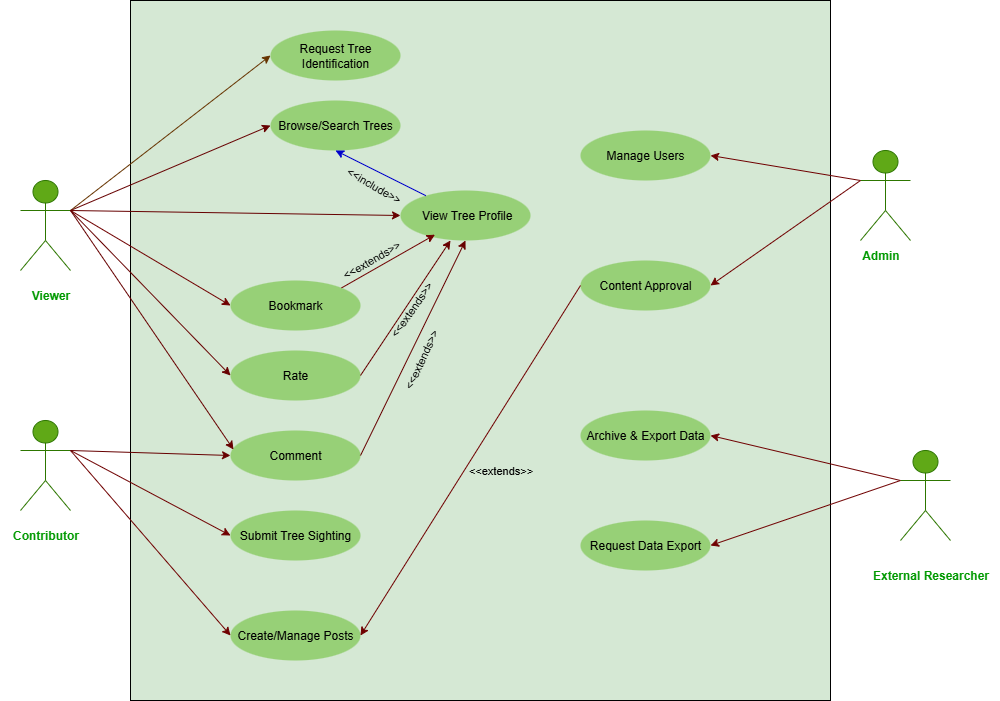

The diagram above was exported from draw.io. Its source (the exported page's mxGraphModel, read from the mxfile embedded in the PNG):
<mxGraphModel dx="1220" dy="535" grid="1" gridSize="10" guides="0" tooltips="1" connect="1" arrows="1" fold="1" page="1" pageScale="1" pageWidth="850" pageHeight="1100" background="#ffffff" math="0" shadow="0">
  <root>
    <mxCell id="0" />
    <mxCell id="1" parent="0" />
    <mxCell id="T84uWXmCbl0t9XXli4yR-2" value="" style="whiteSpace=wrap;html=1;aspect=fixed;fillColor=#D5E8D4;strokeColor=default;fontColor=#ffffff;gradientColor=none;labelBackgroundColor=none;" parent="1" vertex="1">
      <mxGeometry x="210" y="40" width="700" height="700" as="geometry" />
    </mxCell>
    <mxCell id="T84uWXmCbl0t9XXli4yR-4" value="Actor" style="shape=umlActor;verticalLabelPosition=bottom;verticalAlign=top;html=1;outlineConnect=0;fillColor=#60a917;strokeColor=#2D7600;fontColor=#ffffff;" parent="1" vertex="1">
      <mxGeometry x="100" y="220" width="50" height="90" as="geometry" />
    </mxCell>
    <mxCell id="T84uWXmCbl0t9XXli4yR-29" value="&lt;span style=&quot;font-weight: 400;&quot;&gt;Request Tree Identification&lt;/span&gt;" style="shape=ellipse;html=1;strokeWidth=3;fontStyle=1;whiteSpace=wrap;align=center;perimeter=ellipsePerimeter;fillColor=#97D077;strokeColor=none;" parent="1" vertex="1">
      <mxGeometry x="350" y="70" width="130" height="50" as="geometry" />
    </mxCell>
    <mxCell id="T84uWXmCbl0t9XXli4yR-32" value="&lt;span style=&quot;font-weight: 400;&quot;&gt;Browse/Search Trees&lt;/span&gt;" style="shape=ellipse;html=1;strokeWidth=3;fontStyle=1;whiteSpace=wrap;align=center;perimeter=ellipsePerimeter;fillColor=#97D077;strokeColor=none;" parent="1" vertex="1">
      <mxGeometry x="350" y="140" width="130" height="50" as="geometry" />
    </mxCell>
    <mxCell id="T84uWXmCbl0t9XXli4yR-34" value="&lt;span style=&quot;font-weight: 400;&quot;&gt;&amp;nbsp;View Tree Profile&lt;/span&gt;" style="shape=ellipse;html=1;strokeWidth=3;fontStyle=1;whiteSpace=wrap;align=center;perimeter=ellipsePerimeter;fillColor=#97D077;strokeColor=none;" parent="1" vertex="1">
      <mxGeometry x="480" y="230" width="130" height="50" as="geometry" />
    </mxCell>
    <mxCell id="T84uWXmCbl0t9XXli4yR-38" value="&lt;span style=&quot;font-weight: 400;&quot;&gt;Bookmark&lt;/span&gt;" style="shape=ellipse;html=1;strokeWidth=3;fontStyle=1;whiteSpace=wrap;align=center;perimeter=ellipsePerimeter;fillColor=#97D077;strokeColor=none;" parent="1" vertex="1">
      <mxGeometry x="310" y="320" width="130" height="50" as="geometry" />
    </mxCell>
    <mxCell id="T84uWXmCbl0t9XXli4yR-41" value="&lt;span style=&quot;font-weight: 400;&quot;&gt;Submit Tree Sighting&lt;/span&gt;" style="shape=ellipse;html=1;strokeWidth=3;fontStyle=1;whiteSpace=wrap;align=center;perimeter=ellipsePerimeter;fillColor=#97D077;strokeColor=none;" parent="1" vertex="1">
      <mxGeometry x="310" y="550" width="130" height="50" as="geometry" />
    </mxCell>
    <mxCell id="T84uWXmCbl0t9XXli4yR-43" value="&lt;span style=&quot;font-weight: 400;&quot;&gt;Create/Manage Posts&lt;/span&gt;" style="shape=ellipse;html=1;strokeWidth=3;fontStyle=1;whiteSpace=wrap;align=center;perimeter=ellipsePerimeter;fillColor=#97D077;strokeColor=none;" parent="1" vertex="1">
      <mxGeometry x="310" y="650" width="130" height="50" as="geometry" />
    </mxCell>
    <mxCell id="T84uWXmCbl0t9XXli4yR-48" value="&lt;span style=&quot;font-weight: 400;&quot;&gt;Manage Users&lt;/span&gt;" style="shape=ellipse;html=1;strokeWidth=3;fontStyle=1;whiteSpace=wrap;align=center;perimeter=ellipsePerimeter;fillColor=#97D077;strokeColor=none;fillStyle=auto;" parent="1" vertex="1">
      <mxGeometry x="660" y="170" width="130" height="50" as="geometry" />
    </mxCell>
    <mxCell id="T84uWXmCbl0t9XXli4yR-49" value="&lt;span style=&quot;font-weight: 400;&quot;&gt;Archive &amp;amp; Export Data&lt;/span&gt;" style="shape=ellipse;html=1;strokeWidth=3;fontStyle=1;whiteSpace=wrap;align=center;perimeter=ellipsePerimeter;fillColor=#97D077;strokeColor=none;" parent="1" vertex="1">
      <mxGeometry x="660" y="450" width="130" height="50" as="geometry" />
    </mxCell>
    <mxCell id="T84uWXmCbl0t9XXli4yR-55" value="&lt;span style=&quot;font-weight: normal;&quot;&gt;Request Data Export&lt;/span&gt;" style="shape=ellipse;html=1;strokeWidth=3;fontStyle=1;whiteSpace=wrap;align=center;perimeter=ellipsePerimeter;fillColor=#97D077;strokeColor=none;" parent="1" vertex="1">
      <mxGeometry x="660" y="560" width="130" height="50" as="geometry" />
    </mxCell>
    <mxCell id="T84uWXmCbl0t9XXli4yR-59" value="&lt;span style=&quot;color: rgb(0, 0, 0); font-weight: 400; float: none; display: inline !important;&quot;&gt;Content Approval&lt;/span&gt;" style="shape=ellipse;html=1;strokeWidth=3;fontStyle=1;whiteSpace=wrap;align=center;perimeter=ellipsePerimeter;fillColor=#97D077;strokeColor=none;" parent="1" vertex="1">
      <mxGeometry x="660" y="300" width="130" height="50" as="geometry" />
    </mxCell>
    <mxCell id="T84uWXmCbl0t9XXli4yR-63" value="" style="endArrow=classic;html=1;rounded=0;entryX=0;entryY=0.5;entryDx=0;entryDy=0;fillColor=#a0522d;strokeColor=#663300;exitX=1;exitY=0.3333333333333333;exitDx=0;exitDy=0;exitPerimeter=0;" parent="1" source="T84uWXmCbl0t9XXli4yR-4" target="T84uWXmCbl0t9XXli4yR-29" edge="1">
      <mxGeometry width="50" height="50" relative="1" as="geometry">
        <mxPoint x="120" y="150" as="sourcePoint" />
        <mxPoint x="170" y="100" as="targetPoint" />
        <Array as="points" />
      </mxGeometry>
    </mxCell>
    <mxCell id="T84uWXmCbl0t9XXli4yR-66" value="" style="endArrow=classic;html=1;rounded=0;entryX=0;entryY=0.5;entryDx=0;entryDy=0;strokeColor=#660000;exitX=1;exitY=0.3333333333333333;exitDx=0;exitDy=0;exitPerimeter=0;" parent="1" source="T84uWXmCbl0t9XXli4yR-4" target="T84uWXmCbl0t9XXli4yR-32" edge="1">
      <mxGeometry width="50" height="50" relative="1" as="geometry">
        <mxPoint x="110" y="140" as="sourcePoint" />
        <mxPoint x="170" y="120" as="targetPoint" />
      </mxGeometry>
    </mxCell>
    <mxCell id="T84uWXmCbl0t9XXli4yR-67" value="" style="endArrow=classic;html=1;rounded=0;entryX=0;entryY=0.5;entryDx=0;entryDy=0;fillColor=#008a00;strokeColor=#660000;exitX=1;exitY=0.3333333333333333;exitDx=0;exitDy=0;exitPerimeter=0;" parent="1" source="T84uWXmCbl0t9XXli4yR-4" target="T84uWXmCbl0t9XXli4yR-34" edge="1">
      <mxGeometry width="50" height="50" relative="1" as="geometry">
        <mxPoint x="110" y="140" as="sourcePoint" />
        <mxPoint x="500" y="270" as="targetPoint" />
      </mxGeometry>
    </mxCell>
    <mxCell id="T84uWXmCbl0t9XXli4yR-68" value="" style="endArrow=classic;html=1;rounded=0;exitX=1;exitY=0.3333333333333333;exitDx=0;exitDy=0;exitPerimeter=0;entryX=0;entryY=0.5;entryDx=0;entryDy=0;fillColor=#a20025;strokeColor=#6F0000;" parent="1" source="T84uWXmCbl0t9XXli4yR-4" target="T84uWXmCbl0t9XXli4yR-38" edge="1">
      <mxGeometry width="50" height="50" relative="1" as="geometry">
        <mxPoint x="450" y="320" as="sourcePoint" />
        <mxPoint x="500" y="270" as="targetPoint" />
      </mxGeometry>
    </mxCell>
    <mxCell id="T84uWXmCbl0t9XXli4yR-70" value="Actor" style="shape=umlActor;verticalLabelPosition=bottom;verticalAlign=top;html=1;outlineConnect=0;fillColor=#60a917;strokeColor=#2D7600;fontColor=#ffffff;" parent="1" vertex="1">
      <mxGeometry x="100" y="460" width="50" height="90" as="geometry" />
    </mxCell>
    <mxCell id="T84uWXmCbl0t9XXli4yR-72" value="" style="endArrow=classic;html=1;rounded=0;exitX=1;exitY=0.3333333333333333;exitDx=0;exitDy=0;exitPerimeter=0;entryX=0;entryY=0.5;entryDx=0;entryDy=0;fillColor=#a20025;strokeColor=#6F0000;" parent="1" source="T84uWXmCbl0t9XXli4yR-70" target="T84uWXmCbl0t9XXli4yR-41" edge="1">
      <mxGeometry width="50" height="50" relative="1" as="geometry">
        <mxPoint x="440" y="320" as="sourcePoint" />
        <mxPoint x="490" y="270" as="targetPoint" />
      </mxGeometry>
    </mxCell>
    <mxCell id="T84uWXmCbl0t9XXli4yR-73" value="" style="endArrow=classic;html=1;rounded=0;entryX=0;entryY=0.5;entryDx=0;entryDy=0;exitX=1;exitY=0.3333333333333333;exitDx=0;exitDy=0;exitPerimeter=0;fillColor=#a20025;strokeColor=#6F0000;" parent="1" source="T84uWXmCbl0t9XXli4yR-70" target="T84uWXmCbl0t9XXli4yR-43" edge="1">
      <mxGeometry width="50" height="50" relative="1" as="geometry">
        <mxPoint x="440" y="320" as="sourcePoint" />
        <mxPoint x="490" y="270" as="targetPoint" />
      </mxGeometry>
    </mxCell>
    <mxCell id="T84uWXmCbl0t9XXli4yR-74" value="Actor" style="shape=umlActor;verticalLabelPosition=bottom;verticalAlign=top;html=1;outlineConnect=0;fillColor=#60a917;strokeColor=#2D7600;fontColor=#ffffff;" parent="1" vertex="1">
      <mxGeometry x="940" y="190" width="50" height="90" as="geometry" />
    </mxCell>
    <mxCell id="T84uWXmCbl0t9XXli4yR-76" value="" style="endArrow=classic;html=1;rounded=0;exitX=0;exitY=0.3333333333333333;exitDx=0;exitDy=0;exitPerimeter=0;entryX=1;entryY=0.5;entryDx=0;entryDy=0;fillColor=#a20025;strokeColor=#6F0000;" parent="1" source="T84uWXmCbl0t9XXli4yR-74" target="T84uWXmCbl0t9XXli4yR-48" edge="1">
      <mxGeometry width="50" height="50" relative="1" as="geometry">
        <mxPoint x="440" y="240" as="sourcePoint" />
        <mxPoint x="490" y="190" as="targetPoint" />
      </mxGeometry>
    </mxCell>
    <mxCell id="T84uWXmCbl0t9XXli4yR-77" value="" style="endArrow=classic;html=1;rounded=0;entryX=1;entryY=0.5;entryDx=0;entryDy=0;fillColor=#a20025;strokeColor=#6F0000;exitX=0;exitY=0.3333333333333333;exitDx=0;exitDy=0;exitPerimeter=0;" parent="1" source="T84uWXmCbl0t9XXli4yR-74" target="T84uWXmCbl0t9XXli4yR-59" edge="1">
      <mxGeometry width="50" height="50" relative="1" as="geometry">
        <mxPoint x="850" y="140" as="sourcePoint" />
        <mxPoint x="490" y="280" as="targetPoint" />
      </mxGeometry>
    </mxCell>
    <mxCell id="T84uWXmCbl0t9XXli4yR-78" value="" style="endArrow=classic;html=1;rounded=0;exitX=0;exitY=0.3333333333333333;exitDx=0;exitDy=0;exitPerimeter=0;entryX=1;entryY=0.5;entryDx=0;entryDy=0;fillColor=#a20025;strokeColor=#6F0000;" parent="1" source="T84uWXmCbl0t9XXli4yR-80" target="T84uWXmCbl0t9XXli4yR-49" edge="1">
      <mxGeometry width="50" height="50" relative="1" as="geometry">
        <mxPoint x="780" y="280" as="sourcePoint" />
        <mxPoint x="490" y="280" as="targetPoint" />
      </mxGeometry>
    </mxCell>
    <mxCell id="T84uWXmCbl0t9XXli4yR-80" value="Actor" style="shape=umlActor;verticalLabelPosition=bottom;verticalAlign=top;html=1;outlineConnect=0;fillColor=#60a917;strokeColor=#2D7600;fontColor=#ffffff;" parent="1" vertex="1">
      <mxGeometry x="980" y="490" width="50" height="90" as="geometry" />
    </mxCell>
    <mxCell id="T84uWXmCbl0t9XXli4yR-82" value="" style="endArrow=classic;html=1;rounded=0;entryX=1;entryY=0.5;entryDx=0;entryDy=0;fillColor=#a20025;strokeColor=#6F0000;exitX=0;exitY=0.3333333333333333;exitDx=0;exitDy=0;exitPerimeter=0;" parent="1" source="T84uWXmCbl0t9XXli4yR-80" target="T84uWXmCbl0t9XXli4yR-55" edge="1">
      <mxGeometry width="50" height="50" relative="1" as="geometry">
        <mxPoint x="850" y="400" as="sourcePoint" />
        <mxPoint x="490" y="280" as="targetPoint" />
      </mxGeometry>
    </mxCell>
    <mxCell id="T84uWXmCbl0t9XXli4yR-88" value="" style="endArrow=classic;html=1;rounded=0;entryX=0.265;entryY=0.884;entryDx=0;entryDy=0;entryPerimeter=0;exitX=1;exitY=0;exitDx=0;exitDy=0;fillColor=#a20025;strokeColor=light-dark(#6F0000,#F97316);" parent="1" source="T84uWXmCbl0t9XXli4yR-38" target="T84uWXmCbl0t9XXli4yR-34" edge="1">
      <mxGeometry relative="1" as="geometry">
        <mxPoint x="369.9999999999998" y="342.15" as="sourcePoint" />
        <mxPoint x="369.9999999999998" y="300.54999999999995" as="targetPoint" />
      </mxGeometry>
    </mxCell>
    <mxCell id="T84uWXmCbl0t9XXli4yR-90" value="" style="endArrow=classic;html=1;rounded=0;exitX=0;exitY=0.5;exitDx=0;exitDy=0;entryX=1;entryY=0.5;entryDx=0;entryDy=0;fillColor=#a20025;strokeColor=#6F0000;" parent="1" source="T84uWXmCbl0t9XXli4yR-59" target="T84uWXmCbl0t9XXli4yR-43" edge="1">
      <mxGeometry relative="1" as="geometry">
        <mxPoint x="380" y="340" as="sourcePoint" />
        <mxPoint x="480" y="340" as="targetPoint" />
      </mxGeometry>
    </mxCell>
    <mxCell id="T84uWXmCbl0t9XXli4yR-91" value="&lt;span style=&quot;&quot;&gt;&amp;lt;&amp;lt;extends&amp;gt;&amp;gt;&lt;/span&gt;" style="edgeLabel;resizable=0;html=1;;align=center;verticalAlign=middle;labelBackgroundColor=none;rotation=-65;" parent="T84uWXmCbl0t9XXli4yR-90" connectable="0" vertex="1">
      <mxGeometry relative="1" as="geometry">
        <mxPoint x="-50" y="-100" as="offset" />
      </mxGeometry>
    </mxCell>
    <mxCell id="Odch9QhZ7HKlNdC8auA2-3" value="&lt;span style=&quot;&quot;&gt;&amp;lt;&amp;lt;extends&amp;gt;&amp;gt;&lt;/span&gt;" style="edgeLabel;resizable=0;html=1;;align=center;verticalAlign=middle;labelBackgroundColor=none;" parent="T84uWXmCbl0t9XXli4yR-90" connectable="0" vertex="1">
      <mxGeometry relative="1" as="geometry">
        <mxPoint x="30" y="10" as="offset" />
      </mxGeometry>
    </mxCell>
    <mxCell id="Odch9QhZ7HKlNdC8auA2-5" value="&lt;span style=&quot;&quot;&gt;&amp;lt;&amp;lt;extends&amp;gt;&amp;gt;&lt;/span&gt;" style="edgeLabel;resizable=0;html=1;;align=center;verticalAlign=middle;labelBackgroundColor=none;rotation=-55;" parent="T84uWXmCbl0t9XXli4yR-90" connectable="0" vertex="1">
      <mxGeometry relative="1" as="geometry">
        <mxPoint x="-60" y="-150" as="offset" />
      </mxGeometry>
    </mxCell>
    <mxCell id="Odch9QhZ7HKlNdC8auA2-6" value="&lt;span style=&quot;&quot;&gt;&amp;lt;&amp;lt;extends&amp;gt;&amp;gt;&lt;/span&gt;" style="edgeLabel;resizable=0;html=1;;align=center;verticalAlign=middle;labelBackgroundColor=none;rotation=-30;" parent="T84uWXmCbl0t9XXli4yR-90" connectable="0" vertex="1">
      <mxGeometry relative="1" as="geometry">
        <mxPoint x="-100" y="-200" as="offset" />
      </mxGeometry>
    </mxCell>
    <mxCell id="T84uWXmCbl0t9XXli4yR-93" value="" style="endArrow=classic;html=1;rounded=0;entryX=0.5;entryY=1;entryDx=0;entryDy=0;fillColor=#a20025;strokeColor=light-dark(#0000CC,#1D4ED8);" parent="1" source="T84uWXmCbl0t9XXli4yR-34" target="T84uWXmCbl0t9XXli4yR-32" edge="1">
      <mxGeometry relative="1" as="geometry">
        <mxPoint x="365" y="250" as="sourcePoint" />
        <mxPoint x="490" y="310" as="targetPoint" />
      </mxGeometry>
    </mxCell>
    <mxCell id="T84uWXmCbl0t9XXli4yR-95" value="&lt;span style=&quot;&quot;&gt;&amp;lt;&amp;lt;include&amp;gt;&amp;gt;&lt;/span&gt;" style="edgeLabel;html=1;align=center;verticalAlign=middle;resizable=0;points=[];labelBackgroundColor=none;rotation=30;" parent="T84uWXmCbl0t9XXli4yR-93" vertex="1" connectable="0">
      <mxGeometry x="0.0574" relative="1" as="geometry">
        <mxPoint x="-5" y="13" as="offset" />
      </mxGeometry>
    </mxCell>
    <mxCell id="T84uWXmCbl0t9XXli4yR-98" value="&lt;font style=&quot;color: rgb(0, 153, 0);&quot;&gt;Viewer&lt;/font&gt;" style="text;html=1;align=center;verticalAlign=middle;resizable=0;points=[];autosize=1;strokeColor=none;fillColor=none;fontStyle=1" parent="1" vertex="1">
      <mxGeometry x="100" y="320" width="60" height="30" as="geometry" />
    </mxCell>
    <mxCell id="T84uWXmCbl0t9XXli4yR-105" value="&lt;b&gt;&lt;font style=&quot;color: rgb(0, 153, 0);&quot;&gt;Contributor&lt;/font&gt;&lt;/b&gt;" style="text;html=1;align=center;verticalAlign=middle;resizable=0;points=[];autosize=1;strokeColor=none;fillColor=none;" parent="1" vertex="1">
      <mxGeometry x="80" y="560" width="90" height="30" as="geometry" />
    </mxCell>
    <mxCell id="T84uWXmCbl0t9XXli4yR-106" value="&lt;font style=&quot;color: rgb(0, 153, 0);&quot;&gt;&lt;b&gt;Admin &lt;/b&gt;&lt;/font&gt;" style="text;html=1;align=center;verticalAlign=middle;resizable=0;points=[];autosize=1;strokeColor=none;fillColor=none;" parent="1" vertex="1">
      <mxGeometry x="930" y="280" width="60" height="30" as="geometry" />
    </mxCell>
    <mxCell id="T84uWXmCbl0t9XXli4yR-107" value="&lt;b&gt;&lt;font style=&quot;color: rgb(0, 153, 0);&quot;&gt;External Researcher&lt;/font&gt;&lt;/b&gt;" style="text;html=1;align=center;verticalAlign=middle;resizable=0;points=[];autosize=1;strokeColor=none;fillColor=none;" parent="1" vertex="1">
      <mxGeometry x="940" y="600" width="140" height="30" as="geometry" />
    </mxCell>
    <mxCell id="HssTv6I0vjY_-stSoP-6-1" value="&lt;div&gt;&lt;span style=&quot;font-weight: 400;&quot;&gt;Comment&lt;/span&gt;&lt;/div&gt;" style="shape=ellipse;html=1;strokeWidth=3;fontStyle=1;whiteSpace=wrap;align=center;perimeter=ellipsePerimeter;fillColor=#97D077;strokeColor=none;" parent="1" vertex="1">
      <mxGeometry x="310" y="470" width="130" height="50" as="geometry" />
    </mxCell>
    <mxCell id="HssTv6I0vjY_-stSoP-6-4" value="&lt;span style=&quot;font-weight: normal;&quot;&gt;Rate&lt;/span&gt;" style="shape=ellipse;html=1;strokeWidth=3;fontStyle=1;whiteSpace=wrap;align=center;perimeter=ellipsePerimeter;fillColor=#97D077;strokeColor=none;" parent="1" vertex="1">
      <mxGeometry x="310" y="390" width="130" height="50" as="geometry" />
    </mxCell>
    <mxCell id="HssTv6I0vjY_-stSoP-6-9" value="" style="endArrow=classic;html=1;rounded=0;exitX=1;exitY=0.3333333333333333;exitDx=0;exitDy=0;exitPerimeter=0;entryX=0;entryY=0.5;entryDx=0;entryDy=0;strokeColor=#660000;" parent="1" source="T84uWXmCbl0t9XXli4yR-70" target="HssTv6I0vjY_-stSoP-6-1" edge="1">
      <mxGeometry width="50" height="50" relative="1" as="geometry">
        <mxPoint x="630" y="480" as="sourcePoint" />
        <mxPoint x="680" y="430" as="targetPoint" />
      </mxGeometry>
    </mxCell>
    <mxCell id="HssTv6I0vjY_-stSoP-6-20" value="" style="endArrow=classic;html=1;rounded=0;entryX=0;entryY=0.5;entryDx=0;entryDy=0;strokeColor=#660000;" parent="1" target="HssTv6I0vjY_-stSoP-6-4" edge="1">
      <mxGeometry width="50" height="50" relative="1" as="geometry">
        <mxPoint x="150" y="250" as="sourcePoint" />
        <mxPoint x="680" y="330" as="targetPoint" />
      </mxGeometry>
    </mxCell>
    <mxCell id="HssTv6I0vjY_-stSoP-6-21" value="" style="endArrow=classic;html=1;rounded=0;entryX=0.023;entryY=0.38;entryDx=0;entryDy=0;entryPerimeter=0;strokeColor=#660000;" parent="1" target="HssTv6I0vjY_-stSoP-6-1" edge="1">
      <mxGeometry width="50" height="50" relative="1" as="geometry">
        <mxPoint x="150" y="250" as="sourcePoint" />
        <mxPoint x="680" y="330" as="targetPoint" />
      </mxGeometry>
    </mxCell>
    <mxCell id="Odch9QhZ7HKlNdC8auA2-1" value="" style="curved=1;endArrow=classic;html=1;rounded=0;exitX=1;exitY=0.5;exitDx=0;exitDy=0;entryX=0.5;entryY=1;entryDx=0;entryDy=0;strokeColor=#660000;" parent="1" source="HssTv6I0vjY_-stSoP-6-1" target="T84uWXmCbl0t9XXli4yR-34" edge="1">
      <mxGeometry width="50" height="50" relative="1" as="geometry">
        <mxPoint x="670" y="490" as="sourcePoint" />
        <mxPoint x="720" y="440" as="targetPoint" />
        <Array as="points" />
      </mxGeometry>
    </mxCell>
    <mxCell id="Odch9QhZ7HKlNdC8auA2-2" value="" style="curved=1;endArrow=classic;html=1;rounded=0;exitX=1;exitY=0.5;exitDx=0;exitDy=0;strokeColor=#660000;" parent="1" source="HssTv6I0vjY_-stSoP-6-4" edge="1">
      <mxGeometry width="50" height="50" relative="1" as="geometry">
        <mxPoint x="450" y="525" as="sourcePoint" />
        <mxPoint x="530" y="280" as="targetPoint" />
        <Array as="points" />
      </mxGeometry>
    </mxCell>
  </root>
</mxGraphModel>